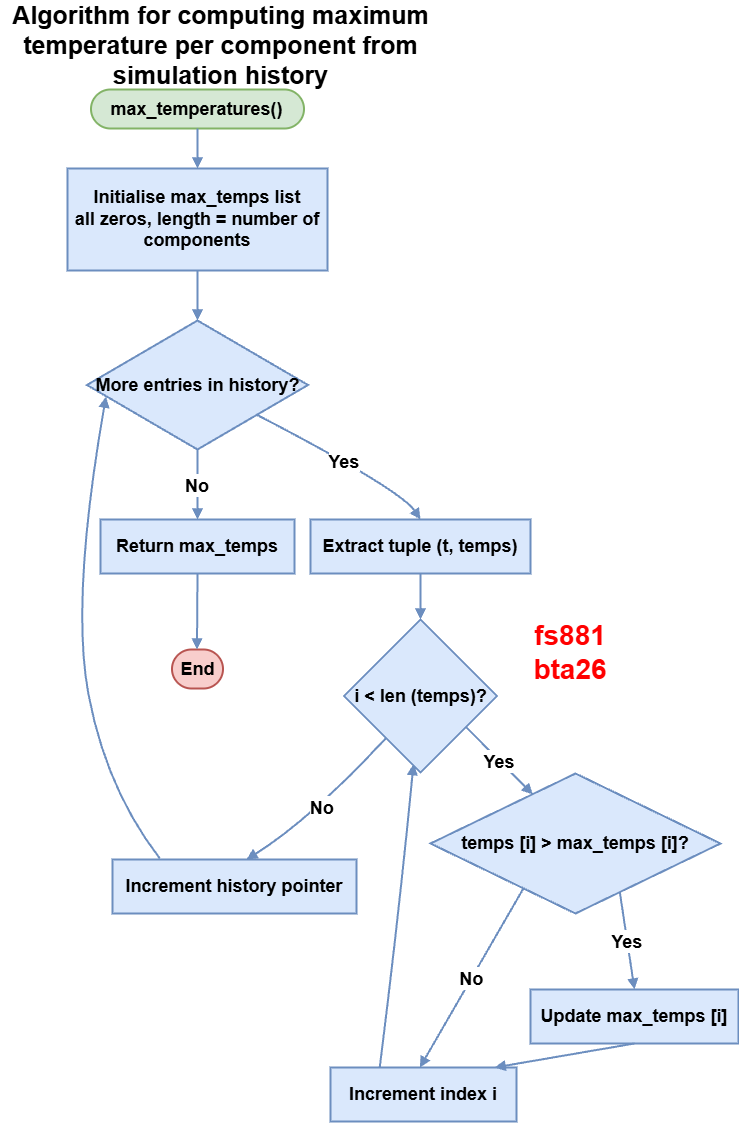

The diagram above was exported from draw.io. Its source (the exported page's mxGraphModel, read from the mxfile embedded in the PNG):
<mxGraphModel dx="1585" dy="865" grid="1" gridSize="10" guides="1" tooltips="1" connect="1" arrows="1" fold="1" page="1" pageScale="1" pageWidth="827" pageHeight="1169" math="0" shadow="0">
  <root>
    <mxCell id="0" />
    <mxCell id="1" parent="0" />
    <mxCell id="zRGbPxmwY5W5vt54mN5o-1" parent="1" style="rounded=1;whiteSpace=wrap;arcSize=50;strokeWidth=2;fillColor=#d5e8d4;strokeColor=#82b366;fontSize=18;fontStyle=1" value="max_temperatures()" vertex="1">
      <mxGeometry height="39" width="213" x="120.5" y="92" as="geometry" />
    </mxCell>
    <mxCell id="zRGbPxmwY5W5vt54mN5o-2" parent="1" style="whiteSpace=wrap;strokeWidth=2;fillColor=#dae8fc;strokeColor=#6c8ebf;fontSize=18;fontStyle=1" value="Initialise max_temps list&#10;all zeros, length = number of components" vertex="1">
      <mxGeometry height="102" width="260" x="97" y="171" as="geometry" />
    </mxCell>
    <mxCell id="zRGbPxmwY5W5vt54mN5o-3" parent="1" style="rhombus;strokeWidth=2;whiteSpace=wrap;fillColor=#dae8fc;strokeColor=#6c8ebf;fontSize=18;fontStyle=1" value="More entries in history?" vertex="1">
      <mxGeometry height="129" width="221" x="116.5" y="323" as="geometry" />
    </mxCell>
    <mxCell id="zRGbPxmwY5W5vt54mN5o-4" parent="1" style="whiteSpace=wrap;strokeWidth=2;fillColor=#dae8fc;strokeColor=#6c8ebf;fontSize=18;fontStyle=1" value="Return max_temps" vertex="1">
      <mxGeometry height="54" width="194" x="130" y="522" as="geometry" />
    </mxCell>
    <mxCell id="zRGbPxmwY5W5vt54mN5o-5" parent="1" style="rounded=1;whiteSpace=wrap;arcSize=50;strokeWidth=2;fillColor=#f8cecc;strokeColor=#b85450;fontSize=18;fontStyle=1" value="End" vertex="1">
      <mxGeometry height="39" width="51" x="201.5" y="652" as="geometry" />
    </mxCell>
    <mxCell id="zRGbPxmwY5W5vt54mN5o-6" parent="1" style="whiteSpace=wrap;strokeWidth=2;fillColor=#dae8fc;strokeColor=#6c8ebf;fontSize=18;fontStyle=1" value="Extract tuple (t, temps)" vertex="1">
      <mxGeometry height="54" width="220" x="340" y="522" as="geometry" />
    </mxCell>
    <mxCell id="zRGbPxmwY5W5vt54mN5o-7" parent="1" style="rhombus;strokeWidth=2;whiteSpace=wrap;fillColor=#dae8fc;strokeColor=#6c8ebf;fontSize=18;fontStyle=1" value="i &lt; len (temps)?" vertex="1">
      <mxGeometry height="153" width="153" x="373.5" y="622" as="geometry" />
    </mxCell>
    <mxCell id="zRGbPxmwY5W5vt54mN5o-8" parent="1" style="whiteSpace=wrap;strokeWidth=2;fillColor=#dae8fc;strokeColor=#6c8ebf;fontSize=18;fontStyle=1" value="Increment history pointer" vertex="1">
      <mxGeometry height="54" width="244" x="142" y="862" as="geometry" />
    </mxCell>
    <mxCell id="zRGbPxmwY5W5vt54mN5o-9" parent="1" style="rhombus;strokeWidth=2;whiteSpace=wrap;fillColor=#dae8fc;strokeColor=#6c8ebf;fontSize=18;fontStyle=1" value="temps [i] &gt; max_temps [i]?" vertex="1">
      <mxGeometry height="140" width="290" x="460" y="776" as="geometry" />
    </mxCell>
    <mxCell id="zRGbPxmwY5W5vt54mN5o-10" parent="1" style="whiteSpace=wrap;strokeWidth=2;fillColor=#dae8fc;strokeColor=#6c8ebf;fontSize=18;fontStyle=1" value="Update max_temps [i]" vertex="1">
      <mxGeometry height="54" width="208" x="560" y="992" as="geometry" />
    </mxCell>
    <mxCell id="zRGbPxmwY5W5vt54mN5o-11" parent="1" style="whiteSpace=wrap;strokeWidth=2;fillColor=#dae8fc;strokeColor=#6c8ebf;fontSize=18;fontStyle=1" value="Increment index i" vertex="1">
      <mxGeometry height="54" width="186" x="360" y="1070" as="geometry" />
    </mxCell>
    <mxCell id="zRGbPxmwY5W5vt54mN5o-12" edge="1" parent="1" source="zRGbPxmwY5W5vt54mN5o-1" style="curved=1;startArrow=none;endArrow=block;exitX=0.5;exitY=1;entryX=0.5;entryY=0;rounded=0;fillColor=#dae8fc;strokeColor=#6c8ebf;strokeWidth=2;fontSize=18;fontStyle=1" target="zRGbPxmwY5W5vt54mN5o-2" value="">
      <mxGeometry relative="1" as="geometry">
        <Array as="points" />
      </mxGeometry>
    </mxCell>
    <mxCell id="zRGbPxmwY5W5vt54mN5o-13" edge="1" parent="1" source="zRGbPxmwY5W5vt54mN5o-2" style="curved=1;startArrow=none;endArrow=block;exitX=0.5;exitY=1;entryX=0.5;entryY=0;rounded=0;fillColor=#dae8fc;strokeColor=#6c8ebf;strokeWidth=2;fontSize=18;fontStyle=1" target="zRGbPxmwY5W5vt54mN5o-3" value="">
      <mxGeometry relative="1" as="geometry">
        <Array as="points" />
      </mxGeometry>
    </mxCell>
    <mxCell id="zRGbPxmwY5W5vt54mN5o-14" edge="1" parent="1" source="zRGbPxmwY5W5vt54mN5o-3" style="curved=1;startArrow=none;endArrow=block;exitX=0.5;exitY=1;entryX=0.5;entryY=0;rounded=0;exitDx=0;exitDy=0;fillColor=#dae8fc;strokeColor=#6c8ebf;strokeWidth=2;fontSize=18;fontStyle=1" target="zRGbPxmwY5W5vt54mN5o-4" value="No">
      <mxGeometry relative="1" as="geometry">
        <Array as="points" />
      </mxGeometry>
    </mxCell>
    <mxCell id="zRGbPxmwY5W5vt54mN5o-15" edge="1" parent="1" source="zRGbPxmwY5W5vt54mN5o-4" style="curved=1;startArrow=none;endArrow=block;exitX=0.5;exitY=1;entryX=0.49;entryY=0.01;rounded=0;fillColor=#dae8fc;strokeColor=#6c8ebf;strokeWidth=2;fontSize=18;fontStyle=1" target="zRGbPxmwY5W5vt54mN5o-5" value="">
      <mxGeometry relative="1" as="geometry">
        <Array as="points" />
      </mxGeometry>
    </mxCell>
    <mxCell id="zRGbPxmwY5W5vt54mN5o-16" edge="1" parent="1" source="zRGbPxmwY5W5vt54mN5o-3" style="curved=1;startArrow=none;endArrow=block;exitX=1;exitY=0.93;entryX=0.5;entryY=0;rounded=0;fillColor=#dae8fc;strokeColor=#6c8ebf;strokeWidth=2;fontSize=18;fontStyle=1" target="zRGbPxmwY5W5vt54mN5o-6" value="Yes">
      <mxGeometry relative="1" as="geometry">
        <Array as="points">
          <mxPoint x="430" y="492" />
        </Array>
      </mxGeometry>
    </mxCell>
    <mxCell id="zRGbPxmwY5W5vt54mN5o-17" edge="1" parent="1" source="zRGbPxmwY5W5vt54mN5o-6" style="curved=1;startArrow=none;endArrow=block;exitX=0.5;exitY=1;entryX=0.5;entryY=0;rounded=0;fillColor=#dae8fc;strokeColor=#6c8ebf;strokeWidth=2;fontSize=18;fontStyle=1" target="zRGbPxmwY5W5vt54mN5o-7" value="">
      <mxGeometry relative="1" as="geometry">
        <Array as="points" />
      </mxGeometry>
    </mxCell>
    <mxCell id="zRGbPxmwY5W5vt54mN5o-18" edge="1" parent="1" source="zRGbPxmwY5W5vt54mN5o-7" style="curved=1;startArrow=none;endArrow=block;exitX=0.09;exitY=1;entryX=0.55;entryY=-0.01;rounded=0;fillColor=#dae8fc;strokeColor=#6c8ebf;strokeWidth=2;fontSize=18;fontStyle=1" target="zRGbPxmwY5W5vt54mN5o-8" value="No">
      <mxGeometry relative="1" as="geometry">
        <Array as="points">
          <mxPoint x="340" y="822" />
        </Array>
      </mxGeometry>
    </mxCell>
    <mxCell id="zRGbPxmwY5W5vt54mN5o-19" edge="1" parent="1" source="zRGbPxmwY5W5vt54mN5o-8" style="curved=1;startArrow=none;endArrow=block;exitX=0.194;exitY=-0.019;entryX=0.086;entryY=0.59;rounded=0;entryDx=0;entryDy=0;entryPerimeter=0;fillColor=#dae8fc;strokeColor=#6c8ebf;strokeWidth=2;fontSize=18;fontStyle=1;exitDx=0;exitDy=0;exitPerimeter=0;" target="zRGbPxmwY5W5vt54mN5o-3" value="">
      <mxGeometry relative="1" as="geometry">
        <Array as="points">
          <mxPoint x="136" y="792" />
          <mxPoint x="100" y="602" />
        </Array>
      </mxGeometry>
    </mxCell>
    <mxCell id="zRGbPxmwY5W5vt54mN5o-20" edge="1" parent="1" source="zRGbPxmwY5W5vt54mN5o-7" style="curved=1;startArrow=none;endArrow=block;exitX=1;exitY=0.84;entryX=0.353;entryY=0.15;rounded=0;fillColor=#dae8fc;strokeColor=#6c8ebf;strokeWidth=2;fontSize=18;fontStyle=1;entryDx=0;entryDy=0;entryPerimeter=0;" target="zRGbPxmwY5W5vt54mN5o-9" value="Yes">
      <mxGeometry relative="1" as="geometry">
        <Array as="points" />
      </mxGeometry>
    </mxCell>
    <mxCell id="zRGbPxmwY5W5vt54mN5o-21" edge="1" parent="1" source="zRGbPxmwY5W5vt54mN5o-9" style="curved=1;startArrow=none;endArrow=block;exitX=0.72;exitY=1;entryX=0.5;entryY=-0.01;rounded=0;fillColor=#dae8fc;strokeColor=#6c8ebf;strokeWidth=2;fontSize=18;fontStyle=1" target="zRGbPxmwY5W5vt54mN5o-10" value="Yes">
      <mxGeometry relative="1" as="geometry">
        <Array as="points" />
      </mxGeometry>
    </mxCell>
    <mxCell id="zRGbPxmwY5W5vt54mN5o-22" edge="1" parent="1" source="zRGbPxmwY5W5vt54mN5o-10" style="curved=1;startArrow=none;endArrow=block;exitX=0.5;exitY=0.99;entryX=0.89;entryY=-0.01;rounded=0;fillColor=#dae8fc;strokeColor=#6c8ebf;strokeWidth=2;fontSize=18;fontStyle=1" target="zRGbPxmwY5W5vt54mN5o-11" value="">
      <mxGeometry relative="1" as="geometry">
        <Array as="points" />
      </mxGeometry>
    </mxCell>
    <mxCell id="zRGbPxmwY5W5vt54mN5o-23" edge="1" parent="1" source="zRGbPxmwY5W5vt54mN5o-9" style="curved=1;startArrow=none;endArrow=block;exitX=0.22;exitY=1;entryX=0.48;entryY=-0.01;rounded=0;fillColor=#dae8fc;strokeColor=#6c8ebf;strokeWidth=2;fontSize=18;fontStyle=1" target="zRGbPxmwY5W5vt54mN5o-11" value="No">
      <mxGeometry relative="1" as="geometry">
        <Array as="points" />
      </mxGeometry>
    </mxCell>
    <mxCell id="zRGbPxmwY5W5vt54mN5o-24" edge="1" parent="1" source="zRGbPxmwY5W5vt54mN5o-11" style="curved=1;startArrow=none;endArrow=block;exitX=0.26;exitY=-0.01;entryX=0.454;entryY=0.945;rounded=0;entryDx=0;entryDy=0;entryPerimeter=0;fillColor=#dae8fc;strokeColor=#6c8ebf;strokeWidth=2;fontSize=18;fontStyle=1" target="zRGbPxmwY5W5vt54mN5o-7" value="">
      <mxGeometry relative="1" as="geometry">
        <Array as="points">
          <mxPoint x="429" y="912" />
        </Array>
      </mxGeometry>
    </mxCell>
    <mxCell id="ci7mCnwF8N78LhnQaOXy-1" parent="1" style="text;html=1;whiteSpace=wrap;strokeColor=none;fillColor=none;align=center;verticalAlign=middle;rounded=0;fontSize=16;" value="&lt;font style=&quot;font-size: 25px;&quot;&gt;&lt;b style=&quot;&quot;&gt;Algorithm for computing maximum temperature per component from simulation history&lt;/b&gt;&lt;/font&gt;" vertex="1">
      <mxGeometry height="30" width="441" x="30" y="32" as="geometry" />
    </mxCell>
    <mxCell id="ci7mCnwF8N78LhnQaOXy-2" parent="1" style="text;html=1;whiteSpace=wrap;strokeColor=none;fillColor=none;align=center;verticalAlign=middle;rounded=0;" value="&lt;font style=&quot;font-size: 28px; color: rgb(255, 0, 0);&quot;&gt;&lt;b&gt;fs881&lt;/b&gt;&lt;/font&gt;&lt;div&gt;&lt;font style=&quot;font-size: 28px; color: rgb(255, 0, 0);&quot;&gt;&lt;b&gt;bta26&lt;/b&gt;&lt;/font&gt;&lt;/div&gt;" vertex="1">
      <mxGeometry height="30" width="60" x="570" y="640" as="geometry" />
    </mxCell>
  </root>
</mxGraphModel>